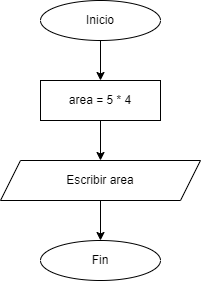

The diagram above was exported from draw.io. Its source (the exported page's mxGraphModel, read from the mxfile embedded in the PNG):
<mxGraphModel dx="1038" dy="560" grid="1" gridSize="10" guides="1" tooltips="1" connect="1" arrows="1" fold="1" page="1" pageScale="1" pageWidth="827" pageHeight="1169" math="0" shadow="0">
  <root>
    <mxCell id="0" />
    <mxCell id="1" parent="0" />
    <mxCell id="jnlXbVC1QfC6AM0u3pb3-5" style="edgeStyle=orthogonalEdgeStyle;rounded=0;orthogonalLoop=1;jettySize=auto;html=1;exitX=0.5;exitY=1;exitDx=0;exitDy=0;entryX=0.5;entryY=0;entryDx=0;entryDy=0;" parent="1" source="jnlXbVC1QfC6AM0u3pb3-1" target="jnlXbVC1QfC6AM0u3pb3-3" edge="1">
      <mxGeometry relative="1" as="geometry" />
    </mxCell>
    <mxCell id="jnlXbVC1QfC6AM0u3pb3-1" value="Inicio" style="ellipse;whiteSpace=wrap;html=1;" parent="1" vertex="1">
      <mxGeometry x="320" y="80" width="120" height="40" as="geometry" />
    </mxCell>
    <mxCell id="jnlXbVC1QfC6AM0u3pb3-2" value="Fin" style="ellipse;whiteSpace=wrap;html=1;" parent="1" vertex="1">
      <mxGeometry x="320" y="320" width="120" height="40" as="geometry" />
    </mxCell>
    <mxCell id="jnlXbVC1QfC6AM0u3pb3-6" style="edgeStyle=orthogonalEdgeStyle;rounded=0;orthogonalLoop=1;jettySize=auto;html=1;exitX=0.5;exitY=1;exitDx=0;exitDy=0;entryX=0.5;entryY=0;entryDx=0;entryDy=0;" parent="1" source="jnlXbVC1QfC6AM0u3pb3-3" target="jnlXbVC1QfC6AM0u3pb3-4" edge="1">
      <mxGeometry relative="1" as="geometry" />
    </mxCell>
    <mxCell id="jnlXbVC1QfC6AM0u3pb3-3" value="area = 5 * 4" style="rounded=0;whiteSpace=wrap;html=1;" parent="1" vertex="1">
      <mxGeometry x="320" y="160" width="120" height="40" as="geometry" />
    </mxCell>
    <mxCell id="jnlXbVC1QfC6AM0u3pb3-7" style="edgeStyle=orthogonalEdgeStyle;rounded=0;orthogonalLoop=1;jettySize=auto;html=1;exitX=0.5;exitY=1;exitDx=0;exitDy=0;entryX=0.5;entryY=0;entryDx=0;entryDy=0;" parent="1" source="jnlXbVC1QfC6AM0u3pb3-4" target="jnlXbVC1QfC6AM0u3pb3-2" edge="1">
      <mxGeometry relative="1" as="geometry" />
    </mxCell>
    <mxCell id="jnlXbVC1QfC6AM0u3pb3-4" value="Escribir area" style="shape=parallelogram;perimeter=parallelogramPerimeter;whiteSpace=wrap;html=1;fixedSize=1;" parent="1" vertex="1">
      <mxGeometry x="280" y="240" width="200" height="40" as="geometry" />
    </mxCell>
  </root>
</mxGraphModel>